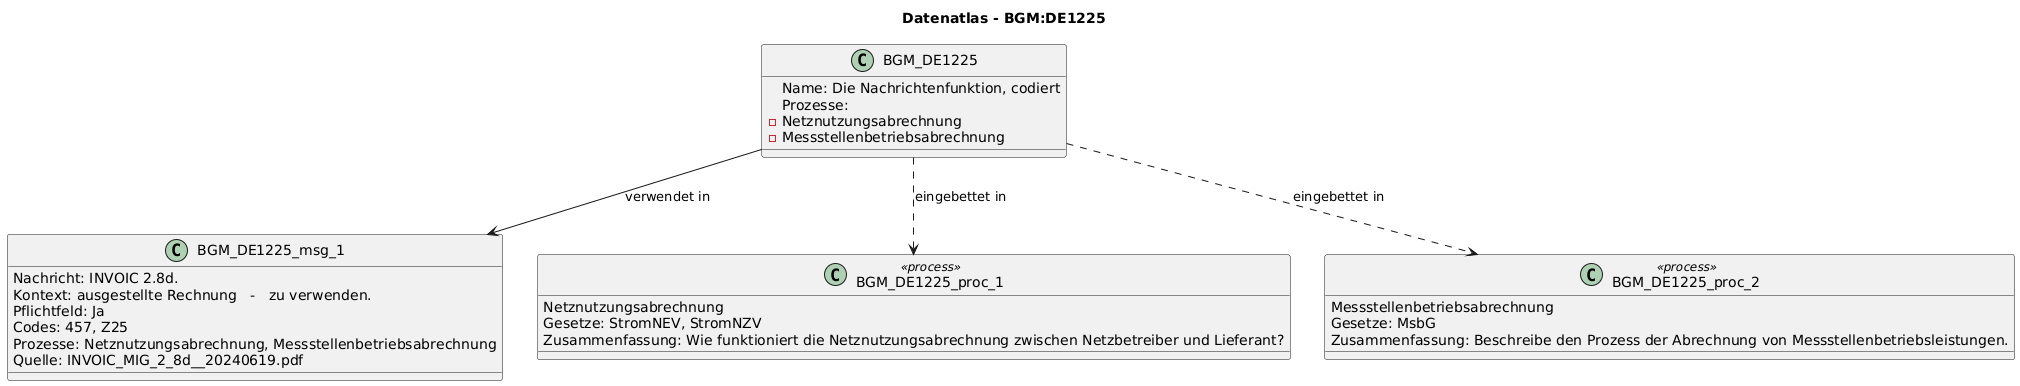

The diagram above was rendered by PlantUML. Its source (embedded in the PNG):
@startuml
title Datenatlas - BGM:DE1225
class BGM_DE1225 {
  Name: Die Nachrichtenfunktion, codiert
  Prozesse:
    - Netznutzungsabrechnung
    - Messstellenbetriebsabrechnung
}
class BGM_DE1225_msg_1 {
  Nachricht: INVOIC 2.8d.
  Kontext: ausgestellte Rechnung   -   zu verwenden.
  Pflichtfeld: Ja
  Codes: 457, Z25
  Prozesse: Netznutzungsabrechnung, Messstellenbetriebsabrechnung
  Quelle: INVOIC_MIG_2_8d__20240619.pdf
}
BGM_DE1225 --> BGM_DE1225_msg_1 : verwendet in
class BGM_DE1225_proc_1 <<process>> {
  Netznutzungsabrechnung
  Gesetze: StromNEV, StromNZV
  Zusammenfassung: Wie funktioniert die Netznutzungsabrechnung zwischen Netzbetreiber und Lieferant?
}
BGM_DE1225 ..> BGM_DE1225_proc_1 : eingebettet in
class BGM_DE1225_proc_2 <<process>> {
  Messstellenbetriebsabrechnung
  Gesetze: MsbG
  Zusammenfassung: Beschreibe den Prozess der Abrechnung von Messstellenbetriebsleistungen.
}
BGM_DE1225 ..> BGM_DE1225_proc_2 : eingebettet in
@enduml